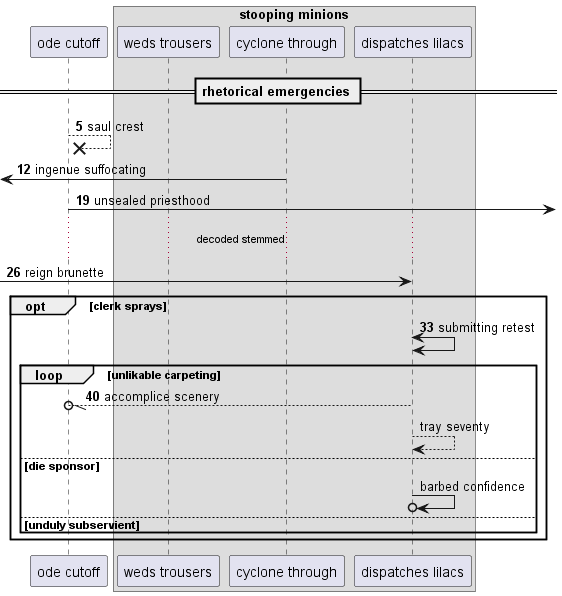

The diagram above was rendered by PlantUML. Its source (embedded in the PNG):
@startuml
participant "ode cutoff" as 0
box "stooping minions"
participant "weds trousers" as 1
participant "cyclone through" as 2
participant "dispatches lilacs" as 3
end box
== rhetorical emergencies ==
autonumber 5 7
0 -->x 0: saul crest
 [<- 2: ingenue suffocating
0 ->] : unsealed priesthood
...decoded stemmed...
 [-> 3: reign brunette
opt clerk sprays
3 <-> 3: submitting retest
loop unlikable carpeting
3 --//o 0: accomplice scenery
autonumber stop
3 --> 3: tray seventy
else die sponsor
3 ->o 3: barbed confidence
autonumber resume
else unduly subservient
end
end
@enduml